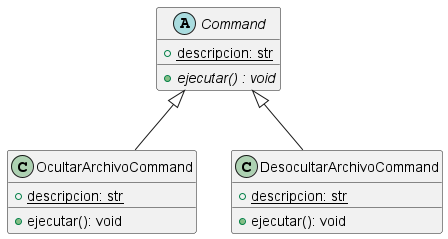

The diagram above was rendered by PlantUML. Its source (embedded in the PNG):
@startuml Diagrama_Launcher_Invoker_Comandos


  abstract class Command {
    {static} + descripcion: str
    {abstract} + ejecutar() : void
  }

  class OcultarArchivoCommand {
    {static} + descripcion: str
    + ejecutar(): void
  }

  class DesocultarArchivoCommand {
    {static} + descripcion: str
    + ejecutar(): void
  }



Command <|-- OcultarArchivoCommand
Command <|-- DesocultarArchivoCommand

@enduml